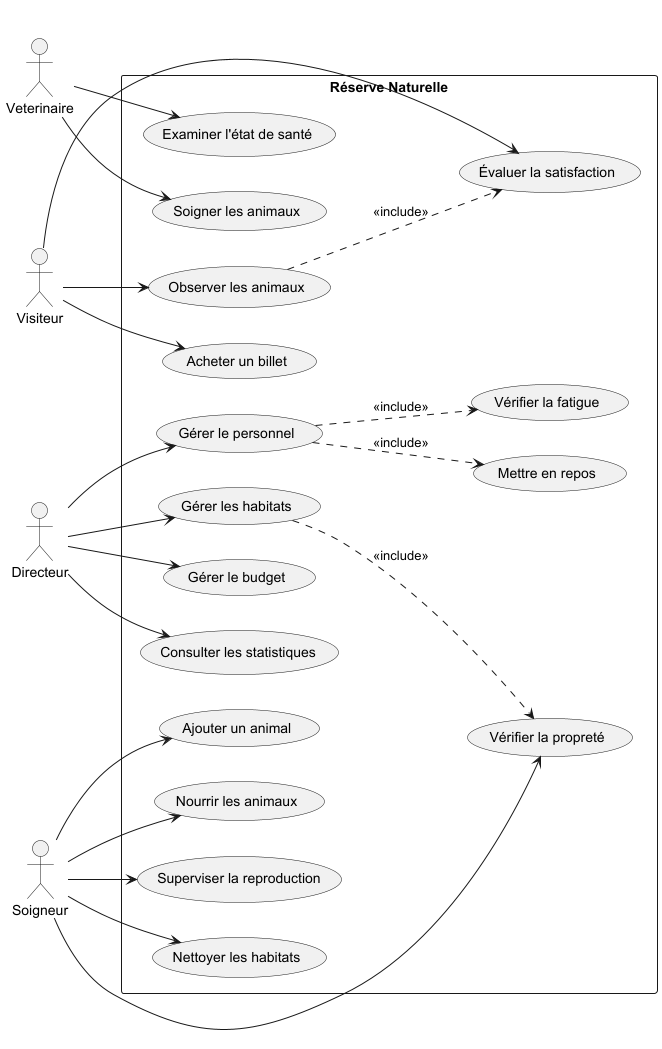

The diagram above was rendered by PlantUML. Its source (embedded in the PNG):
@startuml
left to right direction
skinparam packageStyle rectangle

actor Directeur
actor Soigneur
actor Veterinaire
actor Visiteur

rectangle "Réserve Naturelle" {
    ' Gestion des animaux
    usecase "Ajouter un animal" as UC1
    usecase "Nourrir les animaux" as UC2
    usecase "Soigner les animaux" as UC3
    usecase "Superviser la reproduction" as UC4
    usecase "Examiner l'état de santé" as UC5

    ' Gestion des habitats
    usecase "Nettoyer les habitats" as UC6
    usecase "Gérer les habitats" as UC7
    usecase "Vérifier la propreté" as UC8

    ' Gestion du personnel
    usecase "Gérer le personnel" as UC9
    usecase "Mettre en repos" as UC10
    usecase "Vérifier la fatigue" as UC11

    ' Gestion des visiteurs
    usecase "Observer les animaux" as UC12
    usecase "Acheter un billet" as UC13
    usecase "Évaluer la satisfaction" as UC14

    ' Gestion générale
    usecase "Gérer le budget" as UC15
    usecase "Consulter les statistiques" as UC16
}

' Relations Directeur
Directeur --> UC9
Directeur --> UC15
Directeur --> UC16
Directeur --> UC7

' Relations Soigneur
Soigneur --> UC1
Soigneur --> UC2
Soigneur --> UC4
Soigneur --> UC6
Soigneur --> UC8

' Relations Vétérinaire
Veterinaire --> UC3
Veterinaire --> UC5

' Relations Visiteur
Visiteur --> UC12
Visiteur --> UC13
Visiteur --> UC14

' Relations d'extension et d'inclusion
UC9 ..> UC10 : <<include>>
UC9 ..> UC11 : <<include>>
UC7 ..> UC8 : <<include>>
UC12 ..> UC14 : <<include>>

@enduml